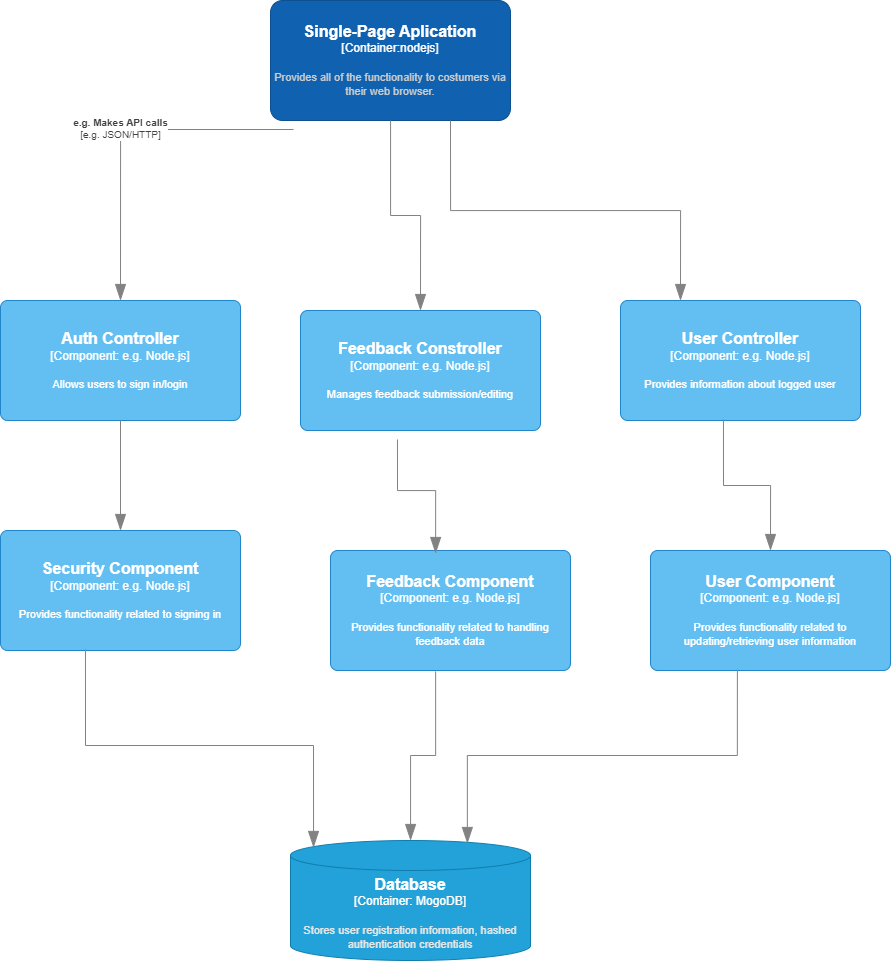

The diagram above was exported from draw.io. Its source (the exported page's mxGraphModel, read from the mxfile embedded in the PNG):
<mxGraphModel dx="1615" dy="1903" grid="1" gridSize="10" guides="1" tooltips="1" connect="1" arrows="1" fold="1" page="1" pageScale="1" pageWidth="850" pageHeight="1100" math="0" shadow="0">
  <root>
    <mxCell id="0" />
    <mxCell id="1" parent="0" />
    <object placeholders="1" c4Name="Single-Page Aplication" c4Type="Container:nodejs" c4Description="Provides all of the functionality to costumers via their web browser." label="&lt;font style=&quot;font-size: 16px&quot;&gt;&lt;b&gt;%c4Name%&lt;/b&gt;&lt;/font&gt;&lt;div&gt;[%c4Type%]&lt;/div&gt;&lt;br&gt;&lt;div&gt;&lt;font style=&quot;font-size: 11px&quot;&gt;&lt;font color=&quot;#cccccc&quot;&gt;%c4Description%&lt;/font&gt;&lt;/div&gt;" id="lnTwupMjFQfpluQTJ3qZ-1">
      <mxCell style="rounded=1;whiteSpace=wrap;html=1;labelBackgroundColor=none;fillColor=#1061B0;fontColor=#ffffff;align=center;arcSize=10;strokeColor=#0D5091;metaEdit=1;resizable=0;points=[[0.25,0,0],[0.5,0,0],[0.75,0,0],[1,0.25,0],[1,0.5,0],[1,0.75,0],[0.75,1,0],[0.5,1,0],[0.25,1,0],[0,0.75,0],[0,0.5,0],[0,0.25,0]];" vertex="1" parent="1">
        <mxGeometry x="320" y="-40" width="240" height="120" as="geometry" />
      </mxCell>
    </object>
    <object placeholders="1" c4Name="Auth Controller" c4Type="Component" c4Technology="e.g. Node.js" c4Description="Allows users to sign in/login" label="&lt;font style=&quot;font-size: 16px&quot;&gt;&lt;b&gt;%c4Name%&lt;/b&gt;&lt;/font&gt;&lt;div&gt;[%c4Type%: %c4Technology%]&lt;/div&gt;&lt;br&gt;&lt;div&gt;&lt;font style=&quot;font-size: 11px&quot;&gt;%c4Description%&lt;/font&gt;&lt;/div&gt;" id="lnTwupMjFQfpluQTJ3qZ-2">
      <mxCell style="rounded=1;whiteSpace=wrap;html=1;labelBackgroundColor=none;fillColor=#63BEF2;fontColor=#ffffff;align=center;arcSize=6;strokeColor=#2086C9;metaEdit=1;resizable=0;points=[[0.25,0,0],[0.5,0,0],[0.75,0,0],[1,0.25,0],[1,0.5,0],[1,0.75,0],[0.75,1,0],[0.5,1,0],[0.25,1,0],[0,0.75,0],[0,0.5,0],[0,0.25,0]];" vertex="1" parent="1">
        <mxGeometry x="50" y="260" width="240" height="120" as="geometry" />
      </mxCell>
    </object>
    <object placeholders="1" c4Name="Feedback Constroller" c4Type="Component" c4Technology="e.g. Node.js" c4Description="Manages feedback submission/editing " label="&lt;font style=&quot;font-size: 16px&quot;&gt;&lt;b&gt;%c4Name%&lt;/b&gt;&lt;/font&gt;&lt;div&gt;[%c4Type%: %c4Technology%]&lt;/div&gt;&lt;br&gt;&lt;div&gt;&lt;font style=&quot;font-size: 11px&quot;&gt;%c4Description%&lt;/font&gt;&lt;/div&gt;" id="lnTwupMjFQfpluQTJ3qZ-3">
      <mxCell style="rounded=1;whiteSpace=wrap;html=1;labelBackgroundColor=none;fillColor=#63BEF2;fontColor=#ffffff;align=center;arcSize=6;strokeColor=#2086C9;metaEdit=1;resizable=0;points=[[0.25,0,0],[0.5,0,0],[0.75,0,0],[1,0.25,0],[1,0.5,0],[1,0.75,0],[0.75,1,0],[0.5,1,0],[0.25,1,0],[0,0.75,0],[0,0.5,0],[0,0.25,0]];" vertex="1" parent="1">
        <mxGeometry x="350" y="270" width="240" height="120" as="geometry" />
      </mxCell>
    </object>
    <object placeholders="1" c4Name="User Controller" c4Type="Component" c4Technology="e.g. Node.js" c4Description=" Provides information about logged user" label="&lt;font style=&quot;font-size: 16px&quot;&gt;&lt;b&gt;%c4Name%&lt;/b&gt;&lt;/font&gt;&lt;div&gt;[%c4Type%: %c4Technology%]&lt;/div&gt;&lt;br&gt;&lt;div&gt;&lt;font style=&quot;font-size: 11px&quot;&gt;%c4Description%&lt;/font&gt;&lt;/div&gt;" id="lnTwupMjFQfpluQTJ3qZ-4">
      <mxCell style="rounded=1;whiteSpace=wrap;html=1;labelBackgroundColor=none;fillColor=#63BEF2;fontColor=#ffffff;align=center;arcSize=6;strokeColor=#2086C9;metaEdit=1;resizable=0;points=[[0.25,0,0],[0.5,0,0],[0.75,0,0],[1,0.25,0],[1,0.5,0],[1,0.75,0],[0.75,1,0],[0.5,1,0],[0.25,1,0],[0,0.75,0],[0,0.5,0],[0,0.25,0]];" vertex="1" parent="1">
        <mxGeometry x="670" y="260" width="240" height="120" as="geometry" />
      </mxCell>
    </object>
    <object placeholders="1" c4Name="Security Component" c4Type="Component" c4Technology="e.g. Node.js" c4Description="Provides functionality related to signing in" label="&lt;font style=&quot;font-size: 16px&quot;&gt;&lt;b&gt;%c4Name%&lt;/b&gt;&lt;/font&gt;&lt;div&gt;[%c4Type%: %c4Technology%]&lt;/div&gt;&lt;br&gt;&lt;div&gt;&lt;font style=&quot;font-size: 11px&quot;&gt;%c4Description%&lt;/font&gt;&lt;/div&gt;" id="lnTwupMjFQfpluQTJ3qZ-6">
      <mxCell style="rounded=1;whiteSpace=wrap;html=1;labelBackgroundColor=none;fillColor=#63BEF2;fontColor=#ffffff;align=center;arcSize=6;strokeColor=#2086C9;metaEdit=1;resizable=0;points=[[0.25,0,0],[0.5,0,0],[0.75,0,0],[1,0.25,0],[1,0.5,0],[1,0.75,0],[0.75,1,0],[0.5,1,0],[0.25,1,0],[0,0.75,0],[0,0.5,0],[0,0.25,0]];" vertex="1" parent="1">
        <mxGeometry x="50" y="490" width="240" height="120" as="geometry" />
      </mxCell>
    </object>
    <object placeholders="1" c4Name="Feedback Component" c4Type="Component" c4Technology="e.g. Node.js" c4Description="Provides functionality related to handling feedback data " label="&lt;font style=&quot;font-size: 16px&quot;&gt;&lt;b&gt;%c4Name%&lt;/b&gt;&lt;/font&gt;&lt;div&gt;[%c4Type%: %c4Technology%]&lt;/div&gt;&lt;br&gt;&lt;div&gt;&lt;font style=&quot;font-size: 11px&quot;&gt;%c4Description%&lt;/font&gt;&lt;/div&gt;" id="lnTwupMjFQfpluQTJ3qZ-10">
      <mxCell style="rounded=1;whiteSpace=wrap;html=1;labelBackgroundColor=none;fillColor=#63BEF2;fontColor=#ffffff;align=center;arcSize=6;strokeColor=#2086C9;metaEdit=1;resizable=0;points=[[0.25,0,0],[0.5,0,0],[0.75,0,0],[1,0.25,0],[1,0.5,0],[1,0.75,0],[0.75,1,0],[0.5,1,0],[0.25,1,0],[0,0.75,0],[0,0.5,0],[0,0.25,0]];" vertex="1" parent="1">
        <mxGeometry x="380" y="510" width="240" height="120" as="geometry" />
      </mxCell>
    </object>
    <object placeholders="1" c4Name="User Component" c4Type="Component" c4Technology="e.g. Node.js" c4Description="Provides functionality related to updating/retrieving user information " label="&lt;font style=&quot;font-size: 16px&quot;&gt;&lt;b&gt;%c4Name%&lt;/b&gt;&lt;/font&gt;&lt;div&gt;[%c4Type%: %c4Technology%]&lt;/div&gt;&lt;br&gt;&lt;div&gt;&lt;font style=&quot;font-size: 11px&quot;&gt;%c4Description%&lt;/font&gt;&lt;/div&gt;" id="lnTwupMjFQfpluQTJ3qZ-11">
      <mxCell style="rounded=1;whiteSpace=wrap;html=1;labelBackgroundColor=none;fillColor=#63BEF2;fontColor=#ffffff;align=center;arcSize=6;strokeColor=#2086C9;metaEdit=1;resizable=0;points=[[0.25,0,0],[0.5,0,0],[0.75,0,0],[1,0.25,0],[1,0.5,0],[1,0.75,0],[0.75,1,0],[0.5,1,0],[0.25,1,0],[0,0.75,0],[0,0.5,0],[0,0.25,0]];" vertex="1" parent="1">
        <mxGeometry x="700" y="510" width="240" height="120" as="geometry" />
      </mxCell>
    </object>
    <object placeholders="1" c4Name="Database" c4Type="Container" c4Technology="MogoDB" c4Description="Stores user registration information, hashed authentication credentials" label="&lt;font style=&quot;font-size: 16px&quot;&gt;&lt;b&gt;%c4Name%&lt;/b&gt;&lt;/font&gt;&lt;div&gt;[%c4Type%:&amp;nbsp;%c4Technology%]&lt;/div&gt;&lt;br&gt;&lt;div&gt;&lt;font style=&quot;font-size: 11px&quot;&gt;&lt;font color=&quot;#E6E6E6&quot;&gt;%c4Description%&lt;/font&gt;&lt;/div&gt;" id="lnTwupMjFQfpluQTJ3qZ-13">
      <mxCell style="shape=cylinder3;size=15;whiteSpace=wrap;html=1;boundedLbl=1;rounded=0;labelBackgroundColor=none;fillColor=#23A2D9;fontSize=12;fontColor=#ffffff;align=center;strokeColor=#0E7DAD;metaEdit=1;points=[[0.5,0,0],[1,0.25,0],[1,0.5,0],[1,0.75,0],[0.5,1,0],[0,0.75,0],[0,0.5,0],[0,0.25,0]];resizable=0;" vertex="1" parent="1">
        <mxGeometry x="340" y="800" width="240" height="120" as="geometry" />
      </mxCell>
    </object>
    <object placeholders="1" c4Type="Relationship" c4Technology="e.g. JSON/HTTP" c4Description="e.g. Makes API calls" label="&lt;div style=&quot;text-align: left&quot;&gt;&lt;div style=&quot;text-align: center&quot;&gt;&lt;b&gt;%c4Description%&lt;/b&gt;&lt;/div&gt;&lt;div style=&quot;text-align: center&quot;&gt;[%c4Technology%]&lt;/div&gt;&lt;/div&gt;" id="lnTwupMjFQfpluQTJ3qZ-14">
      <mxCell style="endArrow=blockThin;html=1;fontSize=10;fontColor=#404040;strokeWidth=1;endFill=1;strokeColor=#828282;elbow=vertical;metaEdit=1;endSize=14;startSize=14;jumpStyle=arc;jumpSize=16;rounded=0;edgeStyle=orthogonalEdgeStyle;exitX=0.096;exitY=1.075;exitDx=0;exitDy=0;exitPerimeter=0;entryX=0.5;entryY=0;entryDx=0;entryDy=0;entryPerimeter=0;" edge="1" parent="1" source="lnTwupMjFQfpluQTJ3qZ-1" target="lnTwupMjFQfpluQTJ3qZ-2">
        <mxGeometry width="240" relative="1" as="geometry">
          <mxPoint x="280" y="450" as="sourcePoint" />
          <mxPoint x="520" y="450" as="targetPoint" />
        </mxGeometry>
      </mxCell>
    </object>
    <object placeholders="1" c4Type="Relationship" id="lnTwupMjFQfpluQTJ3qZ-15">
      <mxCell style="endArrow=blockThin;html=1;fontSize=10;fontColor=#404040;strokeWidth=1;endFill=1;strokeColor=#828282;elbow=vertical;metaEdit=1;endSize=14;startSize=14;jumpStyle=arc;jumpSize=16;rounded=0;edgeStyle=orthogonalEdgeStyle;entryX=0.5;entryY=0;entryDx=0;entryDy=0;entryPerimeter=0;" edge="1" parent="1" source="lnTwupMjFQfpluQTJ3qZ-1" target="lnTwupMjFQfpluQTJ3qZ-3">
        <mxGeometry width="240" relative="1" as="geometry">
          <mxPoint x="280" y="450" as="sourcePoint" />
          <mxPoint x="520" y="450" as="targetPoint" />
        </mxGeometry>
      </mxCell>
    </object>
    <object placeholders="1" c4Type="Relationship" id="lnTwupMjFQfpluQTJ3qZ-16">
      <mxCell style="endArrow=blockThin;html=1;fontSize=10;fontColor=#404040;strokeWidth=1;endFill=1;strokeColor=#828282;elbow=vertical;metaEdit=1;endSize=14;startSize=14;jumpStyle=arc;jumpSize=16;rounded=0;edgeStyle=orthogonalEdgeStyle;exitX=0.75;exitY=1;exitDx=0;exitDy=0;exitPerimeter=0;entryX=0.25;entryY=0;entryDx=0;entryDy=0;entryPerimeter=0;" edge="1" parent="1" source="lnTwupMjFQfpluQTJ3qZ-1" target="lnTwupMjFQfpluQTJ3qZ-4">
        <mxGeometry width="240" relative="1" as="geometry">
          <mxPoint x="280" y="450" as="sourcePoint" />
          <mxPoint x="520" y="450" as="targetPoint" />
        </mxGeometry>
      </mxCell>
    </object>
    <object placeholders="1" c4Type="Relationship" id="lnTwupMjFQfpluQTJ3qZ-17">
      <mxCell style="endArrow=blockThin;html=1;fontSize=10;fontColor=#404040;strokeWidth=1;endFill=1;strokeColor=#828282;elbow=vertical;metaEdit=1;endSize=14;startSize=14;jumpStyle=arc;jumpSize=16;rounded=0;edgeStyle=orthogonalEdgeStyle;exitX=0.5;exitY=1;exitDx=0;exitDy=0;exitPerimeter=0;entryX=0.5;entryY=0;entryDx=0;entryDy=0;entryPerimeter=0;" edge="1" parent="1" source="lnTwupMjFQfpluQTJ3qZ-2" target="lnTwupMjFQfpluQTJ3qZ-6">
        <mxGeometry width="240" relative="1" as="geometry">
          <mxPoint x="280" y="450" as="sourcePoint" />
          <mxPoint x="520" y="450" as="targetPoint" />
        </mxGeometry>
      </mxCell>
    </object>
    <object placeholders="1" c4Type="Relationship" id="lnTwupMjFQfpluQTJ3qZ-18">
      <mxCell style="endArrow=blockThin;html=1;fontSize=10;fontColor=#404040;strokeWidth=1;endFill=1;strokeColor=#828282;elbow=vertical;metaEdit=1;endSize=14;startSize=14;jumpStyle=arc;jumpSize=16;rounded=0;edgeStyle=orthogonalEdgeStyle;exitX=0.404;exitY=1.075;exitDx=0;exitDy=0;exitPerimeter=0;entryX=0.438;entryY=0.025;entryDx=0;entryDy=0;entryPerimeter=0;" edge="1" parent="1" source="lnTwupMjFQfpluQTJ3qZ-3" target="lnTwupMjFQfpluQTJ3qZ-10">
        <mxGeometry width="240" relative="1" as="geometry">
          <mxPoint x="680" y="390" as="sourcePoint" />
          <mxPoint x="920" y="390" as="targetPoint" />
        </mxGeometry>
      </mxCell>
    </object>
    <object placeholders="1" c4Type="Relationship" id="lnTwupMjFQfpluQTJ3qZ-19">
      <mxCell style="endArrow=blockThin;html=1;fontSize=10;fontColor=#404040;strokeWidth=1;endFill=1;strokeColor=#828282;elbow=vertical;metaEdit=1;endSize=14;startSize=14;jumpStyle=arc;jumpSize=16;rounded=0;edgeStyle=orthogonalEdgeStyle;exitX=0.429;exitY=0.992;exitDx=0;exitDy=0;exitPerimeter=0;entryX=0.5;entryY=0;entryDx=0;entryDy=0;entryPerimeter=0;" edge="1" parent="1" source="lnTwupMjFQfpluQTJ3qZ-4" target="lnTwupMjFQfpluQTJ3qZ-11">
        <mxGeometry width="240" relative="1" as="geometry">
          <mxPoint x="280" y="450" as="sourcePoint" />
          <mxPoint x="520" y="450" as="targetPoint" />
        </mxGeometry>
      </mxCell>
    </object>
    <object placeholders="1" c4Type="Relationship" id="lnTwupMjFQfpluQTJ3qZ-20">
      <mxCell style="endArrow=blockThin;html=1;fontSize=10;fontColor=#404040;strokeWidth=1;endFill=1;strokeColor=#828282;elbow=vertical;metaEdit=1;endSize=14;startSize=14;jumpStyle=arc;jumpSize=16;rounded=0;edgeStyle=orthogonalEdgeStyle;exitX=0.354;exitY=0.992;exitDx=0;exitDy=0;exitPerimeter=0;entryX=0.096;entryY=0.058;entryDx=0;entryDy=0;entryPerimeter=0;" edge="1" parent="1" source="lnTwupMjFQfpluQTJ3qZ-6" target="lnTwupMjFQfpluQTJ3qZ-13">
        <mxGeometry width="240" relative="1" as="geometry">
          <mxPoint x="120" y="640" as="sourcePoint" />
          <mxPoint x="360" y="640" as="targetPoint" />
        </mxGeometry>
      </mxCell>
    </object>
    <object placeholders="1" c4Type="Relationship" id="lnTwupMjFQfpluQTJ3qZ-21">
      <mxCell style="endArrow=blockThin;html=1;fontSize=10;fontColor=#404040;strokeWidth=1;endFill=1;strokeColor=#828282;elbow=vertical;metaEdit=1;endSize=14;startSize=14;jumpStyle=arc;jumpSize=16;rounded=0;edgeStyle=orthogonalEdgeStyle;exitX=0.438;exitY=1.008;exitDx=0;exitDy=0;exitPerimeter=0;" edge="1" parent="1" source="lnTwupMjFQfpluQTJ3qZ-10" target="lnTwupMjFQfpluQTJ3qZ-13">
        <mxGeometry width="240" relative="1" as="geometry">
          <mxPoint x="280" y="450" as="sourcePoint" />
          <mxPoint x="520" y="450" as="targetPoint" />
        </mxGeometry>
      </mxCell>
    </object>
    <object placeholders="1" c4Type="Relationship" id="lnTwupMjFQfpluQTJ3qZ-22">
      <mxCell style="endArrow=blockThin;html=1;fontSize=10;fontColor=#404040;strokeWidth=1;endFill=1;strokeColor=#828282;elbow=vertical;metaEdit=1;endSize=14;startSize=14;jumpStyle=arc;jumpSize=16;rounded=0;edgeStyle=orthogonalEdgeStyle;exitX=0.362;exitY=0.992;exitDx=0;exitDy=0;exitPerimeter=0;entryX=0.737;entryY=0.025;entryDx=0;entryDy=0;entryPerimeter=0;" edge="1" parent="1" source="lnTwupMjFQfpluQTJ3qZ-11" target="lnTwupMjFQfpluQTJ3qZ-13">
        <mxGeometry width="240" relative="1" as="geometry">
          <mxPoint x="280" y="450" as="sourcePoint" />
          <mxPoint x="520" y="450" as="targetPoint" />
        </mxGeometry>
      </mxCell>
    </object>
  </root>
</mxGraphModel>